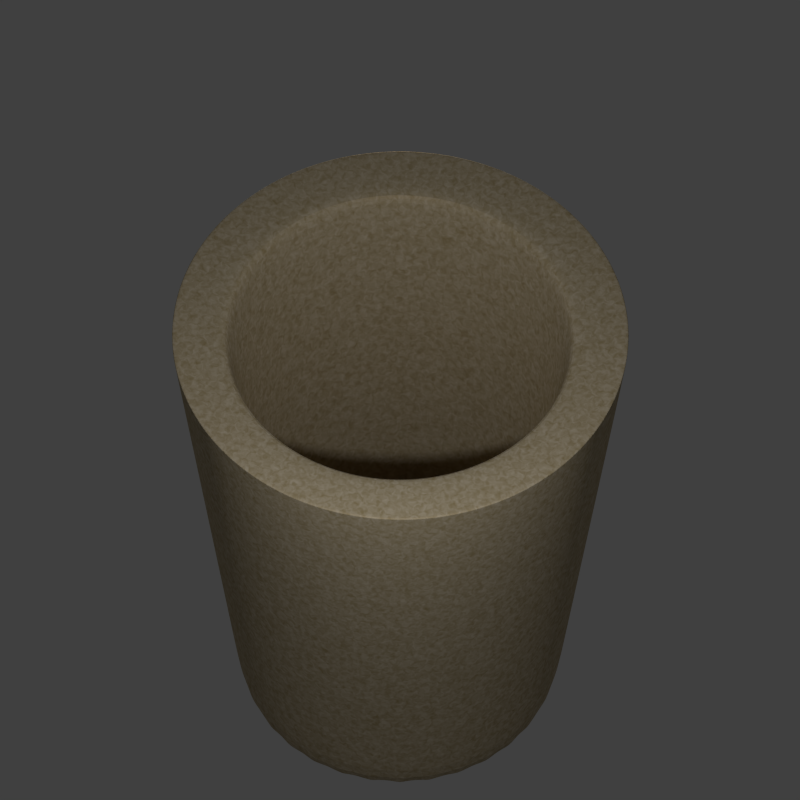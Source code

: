 # Source: Crucible.blend  (saved by Blender 2.74.0; exported with 4.5.12 LTS)
import bpy
from mathutils import Matrix  # noqa: F401  (used for matrix-valued properties, if any)

bpy.ops.wm.read_factory_settings(use_empty=True)
scene = bpy.context.scene
scene.name = 'Scene'

# ---- collections
col_collection_1 = bpy.data.collections.new('Collection 1'); scene.collection.children.link(col_collection_1)

# ---- materials (node trees are filled in below, after node groups)
mat_material_001 = bpy.data.materials.new('Material.001')
mat_material_001.alpha_threshold = 0.0
mat_material_001.roughness = 0.5
mat_material_003 = bpy.data.materials.new('Material.003')
mat_material_003.alpha_threshold = 0.0
mat_material_003.roughness = 0.5

# ---- material node trees
mat_material_001.use_nodes = True; mat_material_001.node_tree.nodes.clear()
_N = mat_material_001.node_tree.nodes; _L = mat_material_001.node_tree.links
n0 = _N.new('ShaderNodeOutputMaterial'); n0.name = 'Material Output'; n0.location = (666, 338)
n1 = _N.new('ShaderNodeTexNoise'); n1.name = 'Noise Texture'; n1.location = (-267, 340)
n1.inputs[2].default_value = -79.1
n1.inputs[3].default_value = 7.5
n1.inputs[8].default_value = 0.8
n2 = _N.new('ShaderNodeRGB'); n2.name = 'RGB'; n2.location = (-115, 208)
n2.outputs[0].default_value = (0.5, 0.3373, 0.05371, 1.0)
n3 = _N.new('ShaderNodeBsdfDiffuse'); n3.name = 'Diffuse BSDF'; n3.location = (216, 438)
n4 = _N.new('ShaderNodeMix'); n4.name = 'Mix'; n4.location = (-4, 400)
n4.data_type = 'RGBA'
n5 = _N.new('ShaderNodeBsdfAnisotropic'); n5.name = 'Glossy BSDF'; n5.location = (204, 281)
n5.distribution = 'GGX'
n5.inputs[0].default_value = (0.8, 0.5096, 0.2246, 1.0)
n5.inputs[1].default_value = 0.4472
n6 = _N.new('ShaderNodeMixShader'); n6.name = 'Mix Shader'; n6.location = (446, 344)
n6.inputs[0].default_value = 0.04545
_L.new(n3.outputs[0], n6.inputs[1])
_L.new(n1.outputs[0], n4.inputs[6])
_L.new(n4.outputs[2], n3.inputs[0])
_L.new(n2.outputs[0], n4.inputs[7])
_L.new(n6.outputs[0], n0.inputs[0])
_L.new(n5.outputs[0], n6.inputs[2])
n0.is_active_output = True
mat_material_003.use_nodes = True; mat_material_003.node_tree.nodes.clear()
_N = mat_material_003.node_tree.nodes; _L = mat_material_003.node_tree.links
n0 = _N.new('ShaderNodeOutputMaterial'); n0.name = 'Material Output'; n0.location = (619, 309)
n1 = _N.new('ShaderNodeEmission'); n1.name = 'Emission'; n1.location = (-69, 442)
n1.inputs[0].default_value = (1.0, 0.0, 0.0, 1.0)
n2 = _N.new('ShaderNodeMixShader'); n2.name = 'Mix Shader'; n2.location = (217, 398)
n2.inputs[0].default_value = 0.1909
n3 = _N.new('ShaderNodeEmission'); n3.name = 'Emission.001'; n3.location = (-114, 147)
n3.inputs[0].default_value = (1.0, 1.0, 0.0, 1.0)
n4 = _N.new('ShaderNodeBsdfGlass'); n4.name = 'Glass BSDF'; n4.location = (-96, 329)
n4.distribution = 'BECKMANN'
n4.inputs[1].default_value = 1.0
n4.inputs[2].default_value = 1.45
_L.new(n1.outputs[0], n2.inputs[1])
_L.new(n2.outputs[0], n0.inputs[0])
_L.new(n3.outputs[0], n0.inputs[1])
_L.new(n4.outputs[0], n2.inputs[2])
n0.is_active_output = True

# ---- world
world_world = bpy.data.worlds.new('World'); scene.world = world_world
world_world.color = (0.05088, 0.05088, 0.05088)
world_world.use_sun_shadow = False
world_world.sun_shadow_jitter_overblur = 0.0
world_world.cycles.sampling_method = 'MANUAL'
world_world.cycles.sample_map_resolution = 256

# ---- cameras
cam_camera = bpy.data.cameras.new('Camera')
cam_camera.type = 'ORTHO'
cam_camera.clip_end = 100.0
cam_camera.lens = 35.0
cam_camera.sensor_width = 32.0
cam_camera.sensor_height = 18.0
cam_camera.ortho_scale = 7.314
cam_camera.dof.focus_distance = 0.0

# ---- lights
light_lamp_001 = bpy.data.lights.new('Lamp.001', 'POINT')
light_lamp_001.transmission_factor = 0.0
light_lamp_001.cutoff_distance = 30.0
light_lamp_001.energy = 524.9
light_lamp_001.shadow_buffer_clip_start = 1.001
light_lamp_001.shadow_soft_size = 0.1
light_lamp_001.shadow_maximum_resolution = 0.006
light_lamp_001.use_absolute_resolution = True
light_lamp_001.cycles.use_multiple_importance_sampling = False
light_lamp = bpy.data.lights.new('Lamp', 'POINT')
light_lamp.transmission_factor = 0.0
light_lamp.cutoff_distance = 30.0
light_lamp.energy = 524.9
light_lamp.shadow_buffer_clip_start = 1.001
light_lamp.shadow_soft_size = 0.1
light_lamp.shadow_maximum_resolution = 0.006
light_lamp.use_absolute_resolution = True
light_lamp.cycles.use_multiple_importance_sampling = False

# ---- meshes
me_cylinder_003 = bpy.data.meshes.new('Cylinder.003')
me_cylinder_003.from_pydata([(0.004958, 0.8149, -1.299), (0.002302, 1.213, 0.8917), (0.1622, 0.7994, -1.299), (0.2405, 1.19, 0.8917), (0.3135, 0.7536, -1.299), (0.4695, 1.12, 0.8917), (0.4528, 0.6791, -1.299), (0.6805, 1.008, 0.8917), (0.575, 0.5788, -1.299), (0.8655, 0.8558, 0.8917), (0.6752, 0.4567, -1.299), (1.017, 0.6708, 0.8917), (0.7497, 0.3173, -1.299), (1.13, 0.4597, 0.8917), (0.7956, 0.1661, -1.299), (1.2, 0.2307, 0.8917), (0.8111, 0.008785, -1.299), (1.223, -0.007433, 0.8917), (0.7956, -0.1485, -1.299), (1.2, -0.2456, 0.8917), (0.7497, -0.2997, -1.299), (1.13, -0.4746, 0.8917), (0.6752, -0.4391, -1.299), (1.017, -0.6857, 0.8917), (0.575, -0.5612, -1.299), (0.8655, -0.8707, 0.8917), (0.4528, -0.6615, -1.299), (0.6805, -1.022, 0.8917), (0.3135, -0.736, -1.299), (0.4695, -1.135, 0.8917), (0.1622, -0.7819, -1.299), (0.2405, -1.205, 0.8917), (0.004957, -0.7974, -1.299), (0.002301, -1.228, 0.8917), (-0.1523, -0.7819, -1.299), (-0.2359, -1.205, 0.8917), (-0.3035, -0.736, -1.299), (-0.4649, -1.135, 0.8917), (-0.4429, -0.6615, -1.299), (-0.6759, -1.022, 0.8917), (-0.5651, -0.5612, -1.299), (-0.8609, -0.8707, 0.8917), (-0.6653, -0.4391, -1.299), (-1.013, -0.6857, 0.8917), (-0.7398, -0.2997, -1.299), (-1.126, -0.4746, 0.8917), (-0.7857, -0.1485, -1.299), (-1.195, -0.2456, 0.8917), (-0.8012, 0.008786, -1.299), (-1.218, -0.007432, 0.8917), (-0.7857, 0.1661, -1.299), (-1.195, 0.2307, 0.8917), (-0.7398, 0.3173, -1.299), (-1.126, 0.4597, 0.8917), (-0.6653, 0.4567, -1.299), (-1.013, 0.6708, 0.8917), (-0.5651, 0.5788, -1.299), (-0.8609, 0.8558, 0.8917), (-0.4429, 0.6791, -1.299), (-0.6759, 1.008, 0.8917), (-0.3035, 0.7536, -1.299), (-0.4649, 1.12, 0.8917), (-0.1523, 0.7994, -1.299), (-0.2359, 1.19, 0.8917)], [], [(0, 1, 3, 2), (2, 3, 5, 4), (4, 5, 7, 6), (6, 7, 9, 8), (8, 9, 11, 10), (10, 11, 13, 12), (12, 13, 15, 14), (14, 15, 17, 16), (16, 17, 19, 18), (18, 19, 21, 20), (20, 21, 23, 22), (22, 23, 25, 24), (24, 25, 27, 26), (26, 27, 29, 28), (28, 29, 31, 30), (30, 31, 33, 32), (32, 33, 35, 34), (34, 35, 37, 36), (36, 37, 39, 38), (38, 39, 41, 40), (40, 41, 43, 42), (42, 43, 45, 44), (44, 45, 47, 46), (46, 47, 49, 48), (48, 49, 51, 50), (50, 51, 53, 52), (52, 53, 55, 54), (54, 55, 57, 56), (56, 57, 59, 58), (58, 59, 61, 60), (3, 1, 63, 61, 59, 57, 55, 53, 51, 49, 47, 45, 43, 41, 39, 37, 35, 33, 31, 29, 27, 25, 23, 21, 19, 17, 15, 13, 11, 9, 7, 5), (62, 63, 1, 0), (60, 61, 63, 62), (0, 2, 4, 6, 8, 10, 12, 14, 16, 18, 20, 22, 24, 26, 28, 30, 32, 34, 36, 38, 40, 42, 44, 46, 48, 50, 52, 54, 56, 58, 60, 62)])
me_cylinder_003.materials.append(None)
me_cylinder_003.use_remesh_preserve_volume = False
me_cylinder_003.use_remesh_preserve_attributes = False
me_cylinder_003.use_mirror_vertex_groups = False
me_cylinder_003.update()
me_cylinder_001 = bpy.data.meshes.new('Cylinder.001')
me_cylinder_001.from_pydata([(0.0, 1.0, -1.0), (5.012e-08, 0.5058, 1.0), (0.1951, 0.9808, -1.0), (0.09868, 0.4961, 1.0), (0.3827, 0.9239, -1.0), (0.1936, 0.4673, 1.0), (0.5556, 0.8315, -1.0), (0.281, 0.4206, 1.0), (0.7071, 0.7071, -1.0), (0.3577, 0.3577, 1.0), (0.8315, 0.5556, -1.0), (0.4206, 0.281, 1.0), (0.9239, 0.3827, -1.0), (0.4673, 0.1936, 1.0), (0.9808, 0.1951, -1.0), (0.4961, 0.09868, 1.0), (1.0, 7.55e-08, -1.0), (0.5058, 1.993e-07, 1.0), (0.9808, -0.1951, -1.0), (0.4961, -0.09868, 1.0), (0.9239, -0.3827, -1.0), (0.4673, -0.1936, 1.0), (0.8315, -0.5556, -1.0), (0.4206, -0.281, 1.0), (0.7071, -0.7071, -1.0), (0.3577, -0.3577, 1.0), (0.5556, -0.8315, -1.0), (0.281, -0.4206, 1.0), (0.3827, -0.9239, -1.0), (0.1936, -0.4673, 1.0), (0.1951, -0.9808, -1.0), (0.09868, -0.4961, 1.0), (-3.258e-07, -1.0, -1.0), (-1.147e-07, -0.5058, 1.0), (-0.1951, -0.9808, -1.0), (-0.09868, -0.4961, 1.0), (-0.3827, -0.9239, -1.0), (-0.1936, -0.4673, 1.0), (-0.5556, -0.8315, -1.0), (-0.281, -0.4206, 1.0), (-0.7071, -0.7071, -1.0), (-0.3577, -0.3577, 1.0), (-0.8315, -0.5556, -1.0), (-0.4206, -0.281, 1.0), (-0.9239, -0.3827, -1.0), (-0.4673, -0.1936, 1.0), (-0.9808, -0.1951, -1.0), (-0.4961, -0.09868, 1.0), (-1.0, 9.656e-07, -1.0), (-0.5058, 6.495e-07, 1.0), (-0.9808, 0.1951, -1.0), (-0.4961, 0.09868, 1.0), (-0.9239, 0.3827, -1.0), (-0.4673, 0.1936, 1.0), (-0.8315, 0.5556, -1.0), (-0.4206, 0.281, 1.0), (-0.7071, 0.7071, -1.0), (-0.3577, 0.3577, 1.0), (-0.5556, 0.8315, -1.0), (-0.281, 0.4206, 1.0), (-0.3827, 0.9239, -1.0), (-0.1936, 0.4673, 1.0), (-0.1951, 0.9808, -1.0), (-0.09868, 0.4961, 1.0), (0.0, 1.0, 0.0), (0.1951, 0.9808, 0.0), (0.3827, 0.9239, 0.0), (0.5556, 0.8315, 0.0), (0.7071, 0.7071, 0.0), (0.8315, 0.5556, 0.0), (0.9239, 0.3827, 0.0), (0.9808, 0.1951, 0.0), (1.0, 7.55e-08, 0.0), (0.9808, -0.1951, 0.0), (0.9239, -0.3827, 0.0), (0.8315, -0.5556, 0.0), (0.7071, -0.7071, 0.0), (0.5556, -0.8315, 0.0), (0.3827, -0.9239, 0.0), (0.1951, -0.9808, 0.0), (-3.258e-07, -1.0, 0.0), (-0.1951, -0.9808, 0.0), (-0.3827, -0.9239, 0.0), (-0.5556, -0.8315, 0.0), (-0.7071, -0.7071, 0.0), (-0.8315, -0.5556, 0.0), (-0.9239, -0.3827, 0.0), (-0.9808, -0.1951, 0.0), (-1.0, 9.656e-07, 0.0), (-0.9808, 0.1951, 0.0), (-0.9239, 0.3827, 0.0), (-0.8315, 0.5556, 0.0), (-0.7071, 0.7071, 0.0), (-0.5556, 0.8315, 0.0), (-0.3827, 0.9239, 0.0), (-0.1951, 0.9808, 0.0), (1.153e-08, 0.9029, 0.7412), (0.1761, 0.8856, 0.7412), (0.3455, 0.8342, 0.7412), (0.5016, 0.7507, 0.7412), (0.6385, 0.6385, 0.7412), (0.7507, 0.5016, 0.7412), (0.8342, 0.3455, 0.7412), (0.8856, 0.1761, 0.7412), (0.9029, 9.584e-08, 0.7412), (0.8856, -0.1761, 0.7412), (0.8342, -0.3455, 0.7412), (0.7507, -0.5016, 0.7412), (0.6385, -0.6385, 0.7412), (0.5016, -0.7507, 0.7412), (0.3455, -0.8342, 0.7412), (0.1761, -0.8856, 0.7412), (-2.827e-07, -0.9029, 0.7412), (-0.1761, -0.8856, 0.7412), (-0.3455, -0.8342, 0.7412), (-0.5016, -0.7507, 0.7412), (-0.6385, -0.6385, 0.7412), (-0.7507, -0.5016, 0.7412), (-0.8342, -0.3455, 0.7412), (-0.8856, -0.1761, 0.7412), (-0.9029, 8.995e-07, 0.7412), (-0.8856, 0.1761, 0.7412), (-0.8342, 0.3455, 0.7412), (-0.7507, 0.5016, 0.7412), (-0.6385, 0.6385, 0.7412), (-0.5016, 0.7507, 0.7412), (-0.3455, 0.8342, 0.7412), (-0.1761, 0.8856, 0.7412), (0.1951, 0.9808, -0.9167), (0.3827, 0.9239, -0.9167), (0.5556, 0.8315, -0.9167), (0.7071, 0.7071, -0.9167), (0.8315, 0.5556, -0.9167), (0.9239, 0.3827, -0.9167), (0.9808, 0.1951, -0.9167), (1.0, 7.55e-08, -0.9167), (0.9808, -0.1951, -0.9167), (0.9239, -0.3827, -0.9167), (0.8315, -0.5556, -0.9167), (0.7071, -0.7071, -0.9167), (0.5556, -0.8315, -0.9167), (0.3827, -0.9239, -0.9167), (0.1951, -0.9808, -0.9167), (-3.258e-07, -1.0, -0.9167), (-0.1951, -0.9808, -0.9167), (-0.3827, -0.9239, -0.9167), (-0.5556, -0.8315, -0.9167), (-0.7071, -0.7071, -0.9167), (-0.8315, -0.5556, -0.9167), (-0.9239, -0.3827, -0.9167), (-0.9808, -0.1951, -0.9167), (-1.0, 9.656e-07, -0.9167), (-0.9808, 0.1951, -0.9167), (-0.9239, 0.3827, -0.9167), (-0.8315, 0.5556, -0.9167), (-0.7071, 0.7071, -0.9167), (-0.5556, 0.8315, -0.9167), (-0.3827, 0.9239, -0.9167), (-0.1951, 0.9808, -0.9167), (0.0, 1.0, -0.9167)], [], [(96, 1, 3, 97), (97, 3, 5, 98), (98, 5, 7, 99), (99, 7, 9, 100), (100, 9, 11, 101), (101, 11, 13, 102), (102, 13, 15, 103), (103, 15, 17, 104), (104, 17, 19, 105), (105, 19, 21, 106), (106, 21, 23, 107), (107, 23, 25, 108), (108, 25, 27, 109), (109, 27, 29, 110), (110, 29, 31, 111), (111, 31, 33, 112), (112, 33, 35, 113), (113, 35, 37, 114), (114, 37, 39, 115), (115, 39, 41, 116), (116, 41, 43, 117), (117, 43, 45, 118), (118, 45, 47, 119), (119, 47, 49, 120), (120, 49, 51, 121), (121, 51, 53, 122), (122, 53, 55, 123), (123, 55, 57, 124), (124, 57, 59, 125), (125, 59, 61, 126), (3, 1, 63, 61, 59, 57, 55, 53, 51, 49, 47, 45, 43, 41, 39, 37, 35, 33, 31, 29, 27, 25, 23, 21, 19, 17, 15, 13, 11, 9, 7, 5), (127, 63, 1, 96), (126, 61, 63, 127), (0, 2, 4, 6, 8, 10, 12, 14, 16, 18, 20, 22, 24, 26, 28, 30, 32, 34, 36, 38, 40, 42, 44, 46, 48, 50, 52, 54, 56, 58, 60, 62), (157, 94, 95, 158), (158, 95, 64, 159), (156, 93, 94, 157), (155, 92, 93, 156), (154, 91, 92, 155), (153, 90, 91, 154), (152, 89, 90, 153), (151, 88, 89, 152), (150, 87, 88, 151), (149, 86, 87, 150), (148, 85, 86, 149), (147, 84, 85, 148), (146, 83, 84, 147), (145, 82, 83, 146), (144, 81, 82, 145), (143, 80, 81, 144), (142, 79, 80, 143), (141, 78, 79, 142), (140, 77, 78, 141), (139, 76, 77, 140), (138, 75, 76, 139), (137, 74, 75, 138), (136, 73, 74, 137), (135, 72, 73, 136), (134, 71, 72, 135), (133, 70, 71, 134), (132, 69, 70, 133), (131, 68, 69, 132), (130, 67, 68, 131), (129, 66, 67, 130), (128, 65, 66, 129), (159, 64, 65, 128), (94, 126, 127, 95), (95, 127, 96, 64), (93, 125, 126, 94), (92, 124, 125, 93), (91, 123, 124, 92), (90, 122, 123, 91), (89, 121, 122, 90), (88, 120, 121, 89), (87, 119, 120, 88), (86, 118, 119, 87), (85, 117, 118, 86), (84, 116, 117, 85), (83, 115, 116, 84), (82, 114, 115, 83), (81, 113, 114, 82), (80, 112, 113, 81), (79, 111, 112, 80), (78, 110, 111, 79), (77, 109, 110, 78), (76, 108, 109, 77), (75, 107, 108, 76), (74, 106, 107, 75), (73, 105, 106, 74), (72, 104, 105, 73), (71, 103, 104, 72), (70, 102, 103, 71), (69, 101, 102, 70), (68, 100, 101, 69), (67, 99, 100, 68), (66, 98, 99, 67), (65, 97, 98, 66), (64, 96, 97, 65), (0, 159, 128, 2), (2, 128, 129, 4), (4, 129, 130, 6), (6, 130, 131, 8), (8, 131, 132, 10), (10, 132, 133, 12), (12, 133, 134, 14), (14, 134, 135, 16), (16, 135, 136, 18), (18, 136, 137, 20), (20, 137, 138, 22), (22, 138, 139, 24), (24, 139, 140, 26), (26, 140, 141, 28), (28, 141, 142, 30), (30, 142, 143, 32), (32, 143, 144, 34), (34, 144, 145, 36), (36, 145, 146, 38), (38, 146, 147, 40), (40, 147, 148, 42), (42, 148, 149, 44), (44, 149, 150, 46), (46, 150, 151, 48), (48, 151, 152, 50), (50, 152, 153, 52), (52, 153, 154, 54), (54, 154, 155, 56), (56, 155, 156, 58), (58, 156, 157, 60), (62, 158, 159, 0), (60, 157, 158, 62)])
me_cylinder_001.materials.append(mat_material_001)
me_cylinder_001.use_remesh_preserve_volume = False
me_cylinder_001.use_remesh_preserve_attributes = False
me_cylinder_001.use_mirror_vertex_groups = False
me_cylinder_001.update()
me_cylinder = bpy.data.meshes.new('Cylinder')
me_cylinder.from_pydata([(1.871e-08, 0.8424, -1.0), (-3e-08, 1.229, 2.0), (0.1643, 0.8262, -1.0), (0.2399, 1.206, 2.0), (0.3224, 0.7783, -1.0), (0.4705, 1.136, 2.0), (0.468, 0.7004, -1.0), (0.683, 1.022, 2.0), (0.5957, 0.5957, -1.0), (0.8694, 0.8694, 2.0), (0.7004, 0.468, -1.0), (1.022, 0.683, 2.0), (0.7783, 0.3224, -1.0), (1.136, 0.4705, 2.0), (0.8262, 0.1643, -1.0), (1.206, 0.2399, 2.0), (0.8424, 1.085e-07, -1.0), (1.229, 2.568e-08, 2.0), (0.8262, -0.1643, -1.0), (1.206, -0.2399, 2.0), (0.7783, -0.3224, -1.0), (1.136, -0.4705, 2.0), (0.7004, -0.468, -1.0), (1.022, -0.683, 2.0), (0.5957, -0.5957, -1.0), (0.8694, -0.8694, 2.0), (0.468, -0.7004, -1.0), (0.683, -1.022, 2.0), (0.3224, -0.7783, -1.0), (0.4705, -1.136, 2.0), (0.1643, -0.8262, -1.0), (0.2399, -1.206, 2.0), (-2.558e-07, -0.8424, -1.0), (-4.306e-07, -1.229, 2.0), (-0.1643, -0.8262, -1.0), (-0.2399, -1.206, 2.0), (-0.3224, -0.7783, -1.0), (-0.4705, -1.136, 2.0), (-0.468, -0.7004, -1.0), (-0.683, -1.022, 2.0), (-0.5957, -0.5957, -1.0), (-0.8694, -0.8694, 2.0), (-0.7004, -0.468, -1.0), (-1.022, -0.683, 2.0), (-0.7783, -0.3224, -1.0), (-1.136, -0.4705, 2.0), (-0.8262, -0.1643, -1.0), (-1.206, -0.2399, 2.0), (-0.8424, 8.583e-07, -1.0), (-1.229, 1.12e-06, 2.0), (-0.8262, 0.1643, -1.0), (-1.206, 0.2399, 2.0), (-0.7783, 0.3224, -1.0), (-1.136, 0.4705, 2.0), (-0.7004, 0.468, -1.0), (-1.022, 0.683, 2.0), (-0.5957, 0.5957, -1.0), (-0.8694, 0.8694, 2.0), (-0.468, 0.7004, -1.0), (-0.683, 1.022, 2.0), (-0.3224, 0.7783, -1.0), (-0.4705, 1.136, 2.0), (-0.1643, 0.8262, -1.0), (-0.2399, 1.206, 2.0), (-3e-08, 1.229, 2.0), (0.2399, 1.206, 2.0), (0.4705, 1.136, 2.0), (0.683, 1.022, 2.0), (0.8694, 0.8694, 2.0), (1.022, 0.683, 2.0), (1.136, 0.4705, 2.0), (1.206, 0.2399, 2.0), (1.229, 2.568e-08, 2.0), (1.206, -0.2399, 2.0), (1.136, -0.4705, 2.0), (1.022, -0.683, 2.0), (0.8694, -0.8694, 2.0), (0.683, -1.022, 2.0), (0.4705, -1.136, 2.0), (0.2399, -1.206, 2.0), (-4.306e-07, -1.229, 2.0), (-0.2399, -1.206, 2.0), (-0.4705, -1.136, 2.0), (-0.683, -1.022, 2.0), (-0.8694, -0.8694, 2.0), (-1.022, -0.683, 2.0), (-1.136, -0.4705, 2.0), (-1.206, -0.2399, 2.0), (-1.229, 1.12e-06, 2.0), (-1.206, 0.2399, 2.0), (-1.136, 0.4705, 2.0), (-1.022, 0.683, 2.0), (-0.8694, 0.8694, 2.0), (-0.683, 1.022, 2.0), (-0.4705, 1.136, 2.0), (-0.2399, 1.206, 2.0), (-0.004664, 0.9123, 1.994), (0.1744, 0.8946, 1.994), (0.3466, 0.8424, 1.994), (0.5053, 0.7576, 1.994), (0.6444, 0.6434, 1.994), (0.7585, 0.5043, 1.994), (0.8433, 0.3456, 1.994), (0.8956, 0.1734, 1.994), (0.9132, -0.005621, 1.994), (0.8956, -0.1847, 1.994), (0.8433, -0.3569, 1.994), (0.7585, -0.5156, 1.994), (0.6444, -0.6547, 1.994), (0.5053, -0.7688, 1.994), (0.3466, -0.8536, 1.994), (0.1744, -0.9059, 1.994), (-0.004665, -0.9235, 1.994), (-0.1837, -0.9059, 1.994), (-0.3559, -0.8536, 1.994), (-0.5146, -0.7688, 1.994), (-0.6537, -0.6547, 1.994), (-0.7678, -0.5156, 1.994), (-0.8527, -0.3569, 1.994), (-0.9049, -0.1847, 1.994), (-0.9225, -0.005621, 1.994), (-0.9049, 0.1734, 1.994), (-0.8527, 0.3456, 1.994), (-0.7678, 0.5043, 1.994), (-0.6537, 0.6434, 1.994), (-0.5146, 0.7576, 1.994), (-0.3559, 0.8424, 1.994), (-0.1837, 0.8946, 1.994), (4.993e-08, 0.6304, -0.7522), (0.123, 0.6183, -0.7522), (0.2412, 0.5824, -0.7522), (0.3502, 0.5241, -0.7522), (0.4457, 0.4457, -0.7522), (0.5241, 0.3502, -0.7522), (0.5824, 0.2412, -0.7522), (0.6183, 0.123, -0.7522), (0.6304, 1.431e-07, -0.7522), (0.6183, -0.123, -0.7522), (0.5824, -0.2412, -0.7522), (0.5241, -0.3502, -0.7522), (0.4457, -0.4457, -0.7522), (0.3502, -0.5241, -0.7522), (0.2412, -0.5824, -0.7522), (0.123, -0.6183, -0.7522), (-1.555e-07, -0.6304, -0.7522), (-0.123, -0.6183, -0.7522), (-0.2412, -0.5824, -0.7522), (-0.3502, -0.5241, -0.7522), (-0.4457, -0.4457, -0.7522), (-0.5241, -0.3502, -0.7522), (-0.5824, -0.2412, -0.7522), (-0.6183, -0.123, -0.7522), (-0.6304, 7.042e-07, -0.7522), (-0.6183, 0.123, -0.7522), (-0.5824, 0.2412, -0.7522), (-0.5241, 0.3502, -0.7522), (-0.4457, 0.4457, -0.7522), (-0.3502, 0.5241, -0.7522), (-0.2412, 0.5824, -0.7522), (-0.123, 0.6183, -0.7522), (1.793e-08, 0.8486, -0.9516), (0.1656, 0.8323, -0.9516), (0.3248, 0.784, -0.9516), (0.4715, 0.7056, -0.9516), (0.6001, 0.6001, -0.9516), (0.7056, 0.4715, -0.9516), (0.784, 0.3248, -0.9516), (0.8323, 0.1656, -0.9516), (0.8486, 1.072e-07, -0.9516), (0.8323, -0.1656, -0.9516), (0.784, -0.3248, -0.9516), (0.7056, -0.4715, -0.9516), (0.6001, -0.6001, -0.9516), (0.4715, -0.7056, -0.9516), (0.3248, -0.784, -0.9516), (0.1656, -0.8323, -0.9516), (-2.586e-07, -0.8486, -0.9516), (-0.1656, -0.8323, -0.9516), (-0.3248, -0.784, -0.9516), (-0.4715, -0.7056, -0.9516), (-0.6001, -0.6001, -0.9516), (-0.7056, -0.4715, -0.9516), (-0.784, -0.3248, -0.9516), (-0.8323, -0.1656, -0.9516), (-0.8486, 8.626e-07, -0.9516), (-0.8323, 0.1656, -0.9516), (-0.784, 0.3248, -0.9516), (-0.7056, 0.4715, -0.9516), (-0.6001, 0.6001, -0.9516), (-0.4715, 0.7056, -0.9516), (-0.3248, 0.784, -0.9516), (-0.1656, 0.8323, -0.9516), (-2.868e-08, 1.219, 1.919), (0.2378, 1.196, 1.919), (0.4665, 1.126, 1.919), (0.6772, 1.014, 1.919), (0.8619, 0.8619, 1.919), (1.014, 0.6772, 1.919), (1.126, 0.4665, 1.919), (1.196, 0.2378, 1.919), (1.219, 2.792e-08, 1.919), (1.196, -0.2378, 1.919), (1.126, -0.4665, 1.919), (1.014, -0.6772, 1.919), (0.8619, -0.862, 1.919), (0.6772, -1.014, 1.919), (0.4665, -1.126, 1.919), (0.2378, -1.196, 1.919), (-4.259e-07, -1.219, 1.919), (-0.2378, -1.196, 1.919), (-0.4665, -1.126, 1.919), (-0.6772, -1.014, 1.919), (-0.862, -0.8619, 1.919), (-1.014, -0.6772, 1.919), (-1.126, -0.4665, 1.919), (-1.196, -0.2378, 1.919), (-1.219, 1.113e-06, 1.919), (-1.196, 0.2378, 1.919), (-1.126, 0.4665, 1.919), (-1.014, 0.6772, 1.919), (-0.8619, 0.862, 1.919), (-0.6772, 1.014, 1.919), (-0.4665, 1.126, 1.919), (-0.2378, 1.196, 1.919), (0.64, -0.65, 1.933), (0.5018, -0.7634, 1.933), (-0.8467, 0.3433, 1.933), (-0.7624, 0.5009, 1.933), (0.3442, -0.8476, 1.933), (-0.004561, 0.906, 1.933), (0.1733, 0.8885, 1.933), (-0.6491, 0.639, 1.933), (0.1733, -0.8995, 1.933), (0.3442, 0.8366, 1.933), (-0.511, 0.7524, 1.933), (-0.004561, -0.917, 1.933), (0.5018, 0.7524, 1.933), (-0.3534, 0.8366, 1.933), (-0.1824, -0.8995, 1.933), (0.64, 0.639, 1.933), (-0.1824, 0.8885, 1.933), (-0.3534, -0.8476, 1.933), (0.7533, 0.5009, 1.933), (-0.511, -0.7634, 1.933), (0.8375, 0.3433, 1.933), (-0.6491, -0.65, 1.933), (0.8894, 0.1723, 1.933), (-0.7624, -0.5119, 1.933), (0.9069, -0.005496, 1.933), (-0.8467, -0.3543, 1.933), (0.8894, -0.1833, 1.933), (-0.8985, -0.1833, 1.933), (0.8375, -0.3543, 1.933), (-0.916, -0.005496, 1.933), (0.7533, -0.5119, 1.933), (-0.8985, 0.1723, 1.933), (0.4501, -0.4504, -0.6484), (-0.5884, 0.2435, -0.6484), (-0.0001029, 0.6366, -0.6484), (0.3536, -0.5295, -0.6484), (-0.5295, 0.3536, -0.6484), (0.2436, -0.5884, -0.6484), (0.1241, 0.6244, -0.6484), (-0.4503, 0.4501, -0.6484), (0.1241, -0.6246, -0.6484), (0.2436, 0.5881, -0.6484), (-0.3538, 0.5293, -0.6484), (-0.0001031, -0.6368, -0.6484), (0.3536, 0.5293, -0.6484), (-0.2438, 0.5881, -0.6484), (-0.1243, -0.6246, -0.6484), (0.4501, 0.4501, -0.6484), (-0.1243, 0.6244, -0.6484), (-0.2438, -0.5884, -0.6484), (0.5293, 0.3536, -0.6484), (-0.3538, -0.5295, -0.6484), (0.5881, 0.2435, -0.6484), (-0.4503, -0.4504, -0.6484), (0.6244, 0.1241, -0.6484), (-0.5295, -0.3539, -0.6484), (0.6366, -0.0001239, -0.6484), (-0.5884, -0.2438, -0.6484), (0.6244, -0.1243, -0.6484), (-0.6246, -0.1243, -0.6484), (0.5881, -0.2438, -0.6484), (-0.6368, -0.0001233, -0.6484), (0.5293, -0.3539, -0.6484), (-0.6246, 0.1241, -0.6484)], [], [(192, 1, 3, 193), (193, 3, 5, 194), (194, 5, 7, 195), (195, 7, 9, 196), (196, 9, 11, 197), (197, 11, 13, 198), (198, 13, 15, 199), (199, 15, 17, 200), (200, 17, 19, 201), (201, 19, 21, 202), (202, 21, 23, 203), (203, 23, 25, 204), (204, 25, 27, 205), (205, 27, 29, 206), (206, 29, 31, 207), (207, 31, 33, 208), (208, 33, 35, 209), (209, 35, 37, 210), (210, 37, 39, 211), (211, 39, 41, 212), (212, 41, 43, 213), (213, 43, 45, 214), (214, 45, 47, 215), (215, 47, 49, 216), (216, 49, 51, 217), (217, 51, 53, 218), (218, 53, 55, 219), (219, 55, 57, 220), (220, 57, 59, 221), (221, 59, 61, 222), (9, 7, 67, 68), (223, 63, 1, 192), (222, 61, 63, 223), (0, 2, 4, 6, 8, 10, 12, 14, 16, 18, 20, 22, 24, 26, 28, 30, 32, 34, 36, 38, 40, 42, 44, 46, 48, 50, 52, 54, 56, 58, 60, 62), (27, 25, 76, 77), (45, 43, 85, 86), (63, 61, 94, 95), (19, 17, 72, 73), (37, 35, 81, 82), (55, 53, 90, 91), (11, 9, 68, 69), (29, 27, 77, 78), (47, 45, 86, 87), (3, 1, 64, 65), (1, 63, 95, 64), (21, 19, 73, 74), (39, 37, 82, 83), (57, 55, 91, 92), (13, 11, 69, 70), (31, 29, 78, 79), (49, 47, 87, 88), (5, 3, 65, 66), (23, 21, 74, 75), (41, 39, 83, 84), (59, 57, 92, 93), (15, 13, 70, 71), (33, 31, 79, 80), (51, 49, 88, 89), (7, 5, 66, 67), (25, 23, 75, 76), (43, 41, 84, 85), (61, 59, 93, 94), (17, 15, 71, 72), (35, 33, 80, 81), (53, 51, 89, 90), (74, 73, 105, 106), (88, 87, 119, 120), (75, 74, 106, 107), (89, 88, 120, 121), (76, 75, 107, 108), (90, 89, 121, 122), (77, 76, 108, 109), (91, 90, 122, 123), (78, 77, 109, 110), (65, 64, 96, 97), (92, 91, 123, 124), (79, 78, 110, 111), (66, 65, 97, 98), (93, 92, 124, 125), (80, 79, 111, 112), (67, 66, 98, 99), (94, 93, 125, 126), (81, 80, 112, 113), (68, 67, 99, 100), (95, 94, 126, 127), (82, 81, 113, 114), (69, 68, 100, 101), (64, 95, 127, 96), (83, 82, 114, 115), (70, 69, 101, 102), (84, 83, 115, 116), (71, 70, 102, 103), (85, 84, 116, 117), (72, 71, 103, 104), (86, 85, 117, 118), (73, 72, 104, 105), (87, 86, 118, 119), (259, 256, 140, 141), (260, 257, 154, 155), (261, 259, 141, 142), (262, 258, 128, 129), (263, 260, 155, 156), (264, 261, 142, 143), (265, 262, 129, 130), (266, 263, 156, 157), (267, 264, 143, 144), (268, 265, 130, 131), (269, 266, 157, 158), (270, 267, 144, 145), (271, 268, 131, 132), (272, 269, 158, 159), (273, 270, 145, 146), (274, 271, 132, 133), (258, 272, 159, 128), (275, 273, 146, 147), (276, 274, 133, 134), (277, 275, 147, 148), (278, 276, 134, 135), (279, 277, 148, 149), (280, 278, 135, 136), (281, 279, 149, 150), (282, 280, 136, 137), (283, 281, 150, 151), (284, 282, 137, 138), (285, 283, 151, 152), (286, 284, 138, 139), (287, 285, 152, 153), (256, 286, 139, 140), (257, 287, 153, 154), (129, 128, 159, 158, 157, 156, 155, 154, 153, 152, 151, 150, 149, 148, 147, 146, 145, 144, 143, 142, 141, 140, 139, 138, 137, 136, 135, 134, 133, 132, 131, 130), (60, 190, 191, 62), (62, 191, 160, 0), (58, 189, 190, 60), (56, 188, 189, 58), (54, 187, 188, 56), (52, 186, 187, 54), (50, 185, 186, 52), (48, 184, 185, 50), (46, 183, 184, 48), (44, 182, 183, 46), (42, 181, 182, 44), (40, 180, 181, 42), (38, 179, 180, 40), (36, 178, 179, 38), (34, 177, 178, 36), (32, 176, 177, 34), (30, 175, 176, 32), (28, 174, 175, 30), (26, 173, 174, 28), (24, 172, 173, 26), (22, 171, 172, 24), (20, 170, 171, 22), (18, 169, 170, 20), (16, 168, 169, 18), (14, 167, 168, 16), (12, 166, 167, 14), (10, 165, 166, 12), (8, 164, 165, 10), (6, 163, 164, 8), (4, 162, 163, 6), (2, 161, 162, 4), (0, 160, 161, 2), (190, 222, 223, 191), (191, 223, 192, 160), (189, 221, 222, 190), (188, 220, 221, 189), (187, 219, 220, 188), (186, 218, 219, 187), (185, 217, 218, 186), (184, 216, 217, 185), (183, 215, 216, 184), (182, 214, 215, 183), (181, 213, 214, 182), (180, 212, 213, 181), (179, 211, 212, 180), (178, 210, 211, 179), (177, 209, 210, 178), (176, 208, 209, 177), (175, 207, 208, 176), (174, 206, 207, 175), (173, 205, 206, 174), (172, 204, 205, 173), (171, 203, 204, 172), (170, 202, 203, 171), (169, 201, 202, 170), (168, 200, 201, 169), (167, 199, 200, 168), (166, 198, 199, 167), (165, 197, 198, 166), (164, 196, 197, 165), (163, 195, 196, 164), (162, 194, 195, 163), (161, 193, 194, 162), (160, 192, 193, 161), (122, 121, 255, 226), (108, 107, 254, 224), (121, 120, 253, 255), (107, 106, 252, 254), (120, 119, 251, 253), (106, 105, 250, 252), (119, 118, 249, 251), (105, 104, 248, 250), (118, 117, 247, 249), (104, 103, 246, 248), (117, 116, 245, 247), (103, 102, 244, 246), (116, 115, 243, 245), (102, 101, 242, 244), (115, 114, 241, 243), (96, 127, 240, 229), (101, 100, 239, 242), (114, 113, 238, 241), (127, 126, 237, 240), (100, 99, 236, 239), (113, 112, 235, 238), (126, 125, 234, 237), (99, 98, 233, 236), (112, 111, 232, 235), (125, 124, 231, 234), (98, 97, 230, 233), (111, 110, 228, 232), (124, 123, 227, 231), (97, 96, 229, 230), (110, 109, 225, 228), (123, 122, 226, 227), (109, 108, 224, 225), (226, 255, 287, 257), (224, 254, 286, 256), (255, 253, 285, 287), (254, 252, 284, 286), (253, 251, 283, 285), (252, 250, 282, 284), (251, 249, 281, 283), (250, 248, 280, 282), (249, 247, 279, 281), (248, 246, 278, 280), (247, 245, 277, 279), (246, 244, 276, 278), (245, 243, 275, 277), (244, 242, 274, 276), (243, 241, 273, 275), (229, 240, 272, 258), (242, 239, 271, 274), (241, 238, 270, 273), (240, 237, 269, 272), (239, 236, 268, 271), (238, 235, 267, 270), (237, 234, 266, 269), (236, 233, 265, 268), (235, 232, 264, 267), (234, 231, 263, 266), (233, 230, 262, 265), (232, 228, 261, 264), (231, 227, 260, 263), (230, 229, 258, 262), (228, 225, 259, 261), (227, 226, 257, 260), (225, 224, 256, 259)])
me_cylinder.materials.append(mat_material_001)
me_cylinder.use_remesh_preserve_volume = False
me_cylinder.use_remesh_preserve_attributes = False
me_cylinder.use_mirror_vertex_groups = False
me_cylinder.update()
me_cube_004 = bpy.data.meshes.new('Cube.004')
me_cube_004.from_pydata([(-1.0, -1.0, -1.0), (-1.0, -1.0, 1.0), (-1.0, 1.0, -1.0), (-1.0, 1.0, 1.0), (1.0, -1.0, -1.0), (1.0, -1.0, 1.0), (1.0, 1.0, -1.0), (1.0, 1.0, 1.0)], [], [(1, 3, 2, 0), (3, 7, 6, 2), (7, 5, 4, 6), (5, 1, 0, 4), (0, 2, 6, 4), (5, 7, 3, 1)])
me_cube_004.materials.append(mat_material_003)
me_cube_004.use_remesh_preserve_volume = False
me_cube_004.use_remesh_preserve_attributes = False
me_cube_004.use_mirror_vertex_groups = False
me_cube_004.update()

# ---- objects
ob_molten_metal_seed = bpy.data.objects.new('Molten Metal Seed', me_cylinder_003)
ob_lid = bpy.data.objects.new('Lid', me_cylinder_001)
ob_lamp_001 = bpy.data.objects.new('Lamp.001', light_lamp_001)
ob_crucible = bpy.data.objects.new('Crucible', me_cylinder)
ob_molten_metal = bpy.data.objects.new('Molten Metal', me_cube_004)
ob_lamp = bpy.data.objects.new('Lamp', light_lamp)
ob_camera = bpy.data.objects.new('Camera', cam_camera)

# ---- transforms, parenting, visibility, modifiers, constraints
ob_molten_metal_seed.location = (-0.0008935, 0.289, 3.812)
ob_molten_metal_seed.rotation_euler = (0.7597, 0.1338, -0.1364)
ob_molten_metal_seed.scale = (1.197, 1.197, 2.011)
ob_molten_metal_seed.hide_viewport = True
ob_molten_metal_seed.hide_render = True
ob_molten_metal_seed.lineart.crease_threshold = 0.0
_m = ob_molten_metal_seed.modifiers.new('Fluid', 'FLUID')
_m.fluid_type = 'FLOW'
ob_lid.location = (0.004557, -1.474, 5.634)
ob_lid.rotation_euler = (0.7597, 0.1338, -0.1364)
ob_lid.scale = (2.035, 2.035, 0.688)
ob_lid.hide_viewport = True
ob_lid.hide_render = True
ob_lid.lineart.crease_threshold = 0.0
_m = ob_lid.modifiers.new('Subsurf', 'SUBSURF')
_m.uv_smooth = 'PRESERVE_CORNERS'
_m.levels = 3
_m.render_levels = 3
_m.show_only_control_edges = False
ob_lamp_001.location = (0.0, -7.941, 4.776)
ob_lamp_001.rotation_euler = (0.6503, 0.05522, 1.866)
ob_lamp_001.lock_rotations_4d = False
ob_lamp_001.empty_display_type = 'ARROWS'
ob_lamp_001.color = (0.0, 0.0, 0.0, 0.0)
ob_lamp_001.lineart.crease_threshold = 0.0
ob_crucible.location = (-0.004086, 1.321, 2.746)
ob_crucible.rotation_euler = (0.7597, 0.1338, -0.1364)
ob_crucible.scale = (1.71, 1.71, 1.71)
ob_crucible.lineart.crease_threshold = 0.0
_m = ob_crucible.modifiers.new('Fluid', 'FLUID')
_m.fluid_type = 'EFFECTOR'
_m = ob_crucible.modifiers.new('Subsurf', 'SUBSURF')
_m.uv_smooth = 'PRESERVE_CORNERS'
_m.levels = 3
_m.render_levels = 3
_m.show_only_control_edges = False
ob_molten_metal.location = (-0.0007915, -0.6757, 2.633)
ob_molten_metal.scale = (4.422, 4.422, 4.422)
ob_molten_metal.display_type = 'SOLID'
ob_molten_metal.lineart.crease_threshold = 0.0
_m = ob_molten_metal.modifiers.new('Fluid', 'FLUID')
_m.fluid_type = 'DOMAIN'
ob_lamp.location = (0.0, 3.878, 8.875)
ob_lamp.rotation_euler = (0.6503, 0.05522, 1.866)
ob_lamp.lock_rotations_4d = False
ob_lamp.empty_display_type = 'ARROWS'
ob_lamp.color = (0.0, 0.0, 0.0, 0.0)
ob_lamp.lineart.crease_threshold = 0.0
ob_camera.location = (0.0, -14.0, 6.819)
ob_camera.rotation_euler = (1.401, -0.0, 0.0)
ob_camera.lock_rotations_4d = False
ob_camera.empty_display_type = 'ARROWS'
ob_camera.color = (0.0, 0.0, 0.0, 0.0)
ob_camera.display_type = 'WIRE'
ob_camera.lineart.crease_threshold = 0.0

# ---- collection membership
col_collection_1.objects.link(ob_molten_metal_seed)
col_collection_1.objects.link(ob_lid)
col_collection_1.objects.link(ob_lamp_001)
col_collection_1.objects.link(ob_crucible)
col_collection_1.objects.link(ob_molten_metal)
col_collection_1.objects.link(ob_lamp)
col_collection_1.objects.link(ob_camera)

# ---- scene / render settings (as saved in the file)
scene.camera = ob_camera
scene.frame_start = 1; scene.frame_end = 250; scene.frame_set(45)
scene.render.engine = 'CYCLES'
scene.render.resolution_x = 32
scene.render.resolution_y = 32
scene.render.dither_intensity = 0.0
scene.render.film_transparent = True
scene.cycles.use_denoising = False
scene.cycles.samples = 30
scene.cycles.sampling_pattern = 'TABULATED_SOBOL'
scene.cycles.light_sampling_threshold = 0.0
scene.cycles.use_adaptive_sampling = False
scene.cycles.use_light_tree = False
scene.cycles.blur_glossy = 0.0
scene.cycles.pixel_filter_type = 'GAUSSIAN'
scene.cycles.sample_clamp_indirect = 0.0
scene.view_settings.view_transform = 'Standard'
bpy.context.view_layer.update()
